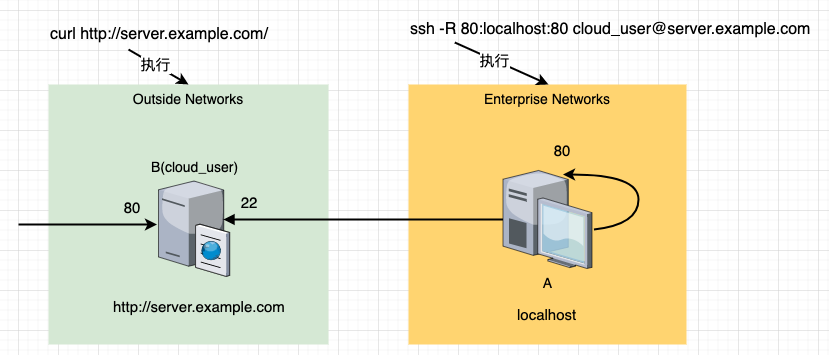

The diagram above was exported from draw.io. Its source (the exported page's mxGraphModel, read from the mxfile embedded in the PNG):
<mxGraphModel dx="862" dy="600" grid="1" gridSize="10" guides="1" tooltips="1" connect="1" arrows="1" fold="1" page="1" pageScale="1.5" pageWidth="1169" pageHeight="826" background="none" math="0" shadow="0">
  <root>
    <mxCell id="tAqSYAjDvzFILABX-hat-0" style=";html=1;" />
    <mxCell id="tAqSYAjDvzFILABX-hat-1" style=";html=1;" parent="tAqSYAjDvzFILABX-hat-0" />
    <mxCell id="x_QAvN5sc3H2HDFtNGH0-0" value="Outside Networks" style="whiteSpace=wrap;html=1;fillColor=#d5e8d4;fontSize=14;strokeColor=none;verticalAlign=top;" vertex="1" parent="tAqSYAjDvzFILABX-hat-1">
      <mxGeometry x="110" y="154" width="280" height="260" as="geometry" />
    </mxCell>
    <mxCell id="x_QAvN5sc3H2HDFtNGH0-1" value="B(cloud_user)" style="verticalLabelPosition=top;aspect=fixed;html=1;verticalAlign=bottom;strokeColor=none;shape=mxgraph.citrix.cache_server;fillColor=#66B2FF;gradientColor=#0066CC;fontSize=14;labelPosition=center;align=center;" vertex="1" parent="tAqSYAjDvzFILABX-hat-1">
      <mxGeometry x="220" y="248.25" width="71" height="97.5" as="geometry" />
    </mxCell>
    <mxCell id="x_QAvN5sc3H2HDFtNGH0-2" value="&lt;font style=&quot;font-size: 15px&quot;&gt;80&lt;/font&gt;" style="text;html=1;strokeColor=none;fillColor=none;align=center;verticalAlign=middle;whiteSpace=wrap;rounded=0;" vertex="1" parent="tAqSYAjDvzFILABX-hat-1">
      <mxGeometry x="164" y="262.25" width="60" height="30" as="geometry" />
    </mxCell>
    <UserObject label="http://server.example.com" link="220.181.38.148" id="x_QAvN5sc3H2HDFtNGH0-3">
      <mxCell style="text;whiteSpace=wrap;html=1;fontSize=15;" vertex="1" parent="tAqSYAjDvzFILABX-hat-1">
        <mxGeometry x="173" y="361" width="130" height="30" as="geometry" />
      </mxCell>
    </UserObject>
    <mxCell id="LqTIs68ZHDW8-LRN8tpZ-0" value="Enterprise Networks" style="whiteSpace=wrap;html=1;fillColor=#FFD470;gradientColor=none;fontSize=14;strokeColor=none;verticalAlign=top;" vertex="1" parent="tAqSYAjDvzFILABX-hat-1">
      <mxGeometry x="470" y="154" width="278" height="260" as="geometry" />
    </mxCell>
    <mxCell id="LqTIs68ZHDW8-LRN8tpZ-8" value="" style="edgeStyle=orthogonalEdgeStyle;rounded=0;orthogonalLoop=1;jettySize=auto;html=1;fontSize=15;fontColor=#000000;endArrow=block;endFill=1;strokeColor=#000000;strokeWidth=2;entryX=0.915;entryY=0.418;entryDx=0;entryDy=0;entryPerimeter=0;" edge="1" parent="tAqSYAjDvzFILABX-hat-1" source="LqTIs68ZHDW8-LRN8tpZ-1" target="x_QAvN5sc3H2HDFtNGH0-1">
      <mxGeometry relative="1" as="geometry">
        <mxPoint x="484.5" y="289" as="targetPoint" />
      </mxGeometry>
    </mxCell>
    <mxCell id="LqTIs68ZHDW8-LRN8tpZ-1" value="A" style="verticalLabelPosition=bottom;aspect=fixed;html=1;verticalAlign=top;strokeColor=none;shape=mxgraph.citrix.desktop;fillColor=#66B2FF;gradientColor=#0066CC;fontSize=14;" vertex="1" parent="tAqSYAjDvzFILABX-hat-1">
      <mxGeometry x="564.5" y="240.00000000000006" width="89" height="98" as="geometry" />
    </mxCell>
    <mxCell id="LqTIs68ZHDW8-LRN8tpZ-2" value="&lt;font style=&quot;font-size: 15px&quot;&gt;80&lt;/font&gt;" style="text;html=1;strokeColor=none;fillColor=none;align=center;verticalAlign=middle;whiteSpace=wrap;rounded=0;" vertex="1" parent="tAqSYAjDvzFILABX-hat-1">
      <mxGeometry x="593.5" y="205" width="60" height="30" as="geometry" />
    </mxCell>
    <UserObject label="localhost" link="119.23.130.213" id="LqTIs68ZHDW8-LRN8tpZ-3">
      <mxCell style="text;whiteSpace=wrap;html=1;fontSize=15;" vertex="1" parent="tAqSYAjDvzFILABX-hat-1">
        <mxGeometry x="577" y="369" width="70" height="30" as="geometry" />
      </mxCell>
    </UserObject>
    <mxCell id="5zAQhj_RAwRLmfIYrriC-0" value="&lt;font style=&quot;line-height: 1.5&quot;&gt;&lt;span style=&quot;font-size: 16px&quot;&gt;ssh -R 80:localhost:80 cloud_user@server.example.com&lt;/span&gt;&lt;br&gt;&lt;/font&gt;" style="text;whiteSpace=wrap;html=1;" vertex="1" parent="tAqSYAjDvzFILABX-hat-1">
      <mxGeometry x="470" y="80" width="410" height="30" as="geometry" />
    </mxCell>
    <mxCell id="5zAQhj_RAwRLmfIYrriC-1" value="" style="endArrow=classic;html=1;rounded=0;fontSize=15;fontColor=#000000;strokeColor=#000000;strokeWidth=2;exitX=0.113;exitY=1.067;exitDx=0;exitDy=0;entryX=0.5;entryY=0;entryDx=0;entryDy=0;exitPerimeter=0;" edge="1" parent="tAqSYAjDvzFILABX-hat-1" source="5zAQhj_RAwRLmfIYrriC-0">
      <mxGeometry width="50" height="50" relative="1" as="geometry">
        <mxPoint x="870" y="184" as="sourcePoint" />
        <mxPoint x="610" y="154" as="targetPoint" />
      </mxGeometry>
    </mxCell>
    <mxCell id="5zAQhj_RAwRLmfIYrriC-2" value="执行" style="edgeLabel;html=1;align=center;verticalAlign=middle;resizable=0;points=[];fontSize=15;fontColor=#000000;" vertex="1" connectable="0" parent="5zAQhj_RAwRLmfIYrriC-1">
      <mxGeometry x="-0.2127" y="2" relative="1" as="geometry">
        <mxPoint x="2" y="3" as="offset" />
      </mxGeometry>
    </mxCell>
    <mxCell id="5zAQhj_RAwRLmfIYrriC-3" value="&lt;font style=&quot;line-height: 1.5&quot;&gt;&lt;span style=&quot;font-size: 16px&quot;&gt;curl&amp;nbsp;&lt;/span&gt;&lt;span style=&quot;font-size: 16px&quot;&gt;http://server.example.com/&lt;/span&gt;&lt;br&gt;&lt;/font&gt;" style="text;whiteSpace=wrap;html=1;" vertex="1" parent="tAqSYAjDvzFILABX-hat-1">
      <mxGeometry x="110" y="85" width="320" height="34" as="geometry" />
    </mxCell>
    <mxCell id="5zAQhj_RAwRLmfIYrriC-4" value="" style="endArrow=classic;html=1;rounded=0;fontSize=15;fontColor=#000000;strokeColor=#000000;strokeWidth=2;exitX=0.25;exitY=1;exitDx=0;exitDy=0;entryX=0.5;entryY=0;entryDx=0;entryDy=0;" edge="1" parent="tAqSYAjDvzFILABX-hat-1" source="5zAQhj_RAwRLmfIYrriC-3" target="x_QAvN5sc3H2HDFtNGH0-0">
      <mxGeometry width="50" height="50" relative="1" as="geometry">
        <mxPoint x="561.3600000000001" y="122.00999999999999" as="sourcePoint" />
        <mxPoint x="620" y="164" as="targetPoint" />
      </mxGeometry>
    </mxCell>
    <mxCell id="5zAQhj_RAwRLmfIYrriC-5" value="执行" style="edgeLabel;html=1;align=center;verticalAlign=middle;resizable=0;points=[];fontSize=15;fontColor=#000000;" vertex="1" connectable="0" parent="5zAQhj_RAwRLmfIYrriC-4">
      <mxGeometry x="-0.2127" y="2" relative="1" as="geometry">
        <mxPoint x="2" y="3" as="offset" />
      </mxGeometry>
    </mxCell>
    <mxCell id="T06xYMNQmSQjZaoT3IQc-0" value="" style="curved=1;endArrow=classic;html=1;rounded=0;fontSize=15;fontColor=#000000;strokeColor=#000000;strokeWidth=2;exitX=1.022;exitY=0.602;exitDx=0;exitDy=0;exitPerimeter=0;entryX=0.674;entryY=0.041;entryDx=0;entryDy=0;entryPerimeter=0;" edge="1" parent="tAqSYAjDvzFILABX-hat-1" source="LqTIs68ZHDW8-LRN8tpZ-1" target="LqTIs68ZHDW8-LRN8tpZ-1">
      <mxGeometry width="50" height="50" relative="1" as="geometry">
        <mxPoint x="740" y="314" as="sourcePoint" />
        <mxPoint x="790" y="264" as="targetPoint" />
        <Array as="points">
          <mxPoint x="700" y="294" />
          <mxPoint x="700" y="244" />
        </Array>
      </mxGeometry>
    </mxCell>
    <mxCell id="VJTFmG8Yx2-8YJ84SNTr-0" value="" style="endArrow=classic;html=1;rounded=0;fontSize=15;fontColor=#000000;strokeColor=#000000;strokeWidth=2;entryX=-0.021;entryY=0.459;entryDx=0;entryDy=0;entryPerimeter=0;" edge="1" parent="tAqSYAjDvzFILABX-hat-1">
      <mxGeometry width="50" height="50" relative="1" as="geometry">
        <mxPoint x="80" y="294" as="sourcePoint" />
        <mxPoint x="218.50900000000001" y="294.00250000000005" as="targetPoint" />
      </mxGeometry>
    </mxCell>
    <mxCell id="-F8iexsePQMqx2FgAHOa-0" value="&lt;font style=&quot;font-size: 15px&quot;&gt;22&lt;/font&gt;" style="text;html=1;strokeColor=none;fillColor=none;align=center;verticalAlign=middle;whiteSpace=wrap;rounded=0;" vertex="1" parent="tAqSYAjDvzFILABX-hat-1">
      <mxGeometry x="281" y="257.25" width="60" height="30" as="geometry" />
    </mxCell>
  </root>
</mxGraphModel>